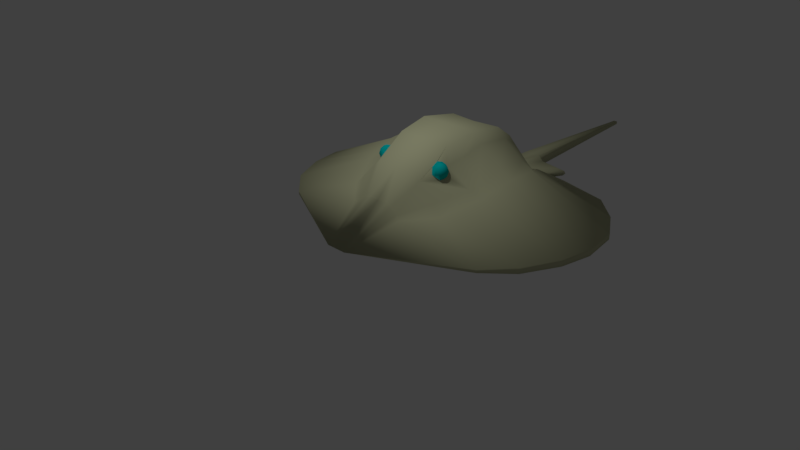 # Source: Stingray_7_textured_material_1.blend  (saved by Blender 2.78.0; exported with 4.5.12 LTS)
import bpy
from mathutils import Matrix  # noqa: F401  (used for matrix-valued properties, if any)

bpy.ops.wm.read_factory_settings(use_empty=True)
scene = bpy.context.scene
scene.name = 'Scene'

# ---- collections
col_collection_1 = bpy.data.collections.new('Collection 1'); scene.collection.children.link(col_collection_1)

# ---- materials (node trees are filled in below, after node groups)
mat_material = bpy.data.materials.new('Material')
mat_material.alpha_threshold = 0.0
mat_material.use_transparent_shadow = False
mat_material.diffuse_color = (0.5133, 0.5225, 0.3293, 1.0)
mat_material.specular_color = (1.0, 0.9849, 0.9849)
mat_material.roughness = 0.5
mat_material_001 = bpy.data.materials.new('Material.001')
mat_material_001.alpha_threshold = 0.0
mat_material_001.use_transparent_shadow = False
mat_material_001.diffuse_color = (0.0, 0.5225, 0.516, 1.0)
mat_material_001.specular_color = (1.0, 0.9849, 0.9849)
mat_material_001.roughness = 0.5

# ---- material node trees

# ---- world
world_world = bpy.data.worlds.new('World'); scene.world = world_world
world_world.color = (0.05088, 0.05088, 0.05088)
world_world.use_sun_shadow = False
world_world.sun_shadow_jitter_overblur = 0.0
world_world.cycles.sampling_method = 'MANUAL'

# ---- cameras
cam_camera = bpy.data.cameras.new('Camera')
cam_camera.clip_end = 100.0
cam_camera.lens = 35.0
cam_camera.sensor_width = 32.0
cam_camera.sensor_height = 18.0
cam_camera.ortho_scale = 7.314
cam_camera.dof.focus_distance = 0.0
cam_camera.dof.aperture_fstop = 128.0

# ---- lights
light_lamp = bpy.data.lights.new('Lamp', 'POINT')
light_lamp.transmission_factor = 0.0
light_lamp.cutoff_distance = 30.0
light_lamp.energy = 100.0
light_lamp.shadow_buffer_clip_start = 1.001
light_lamp.shadow_soft_size = 0.1
light_lamp.shadow_maximum_resolution = 0.006
light_lamp.use_absolute_resolution = True

# ---- meshes
me_sphere = bpy.data.meshes.new('Sphere')
me_sphere.from_pydata([(-0.849, 0.3283, -1.11), (-1.203, 0.1212, 1.064), (-1.502, 0.2453, 0.7915), (-1.703, 0.3283, 0.3827), (-1.773, 0.3574, 6.799e-08), (-1.703, 0.3283, -0.4522), (-1.502, 0.2453, -0.7766), (-1.203, 0.1212, -1.045), (-0.849, 0.628, -0.7766), (-1.074, 0.3283, 1.103), (-1.12, 0.628, 0.7915), (-1.254, 0.8283, 0.3827), (-1.372, 0.8986, 7.415e-08), (-1.325, 0.8283, -0.4522), (-1.159, 0.628, -0.7766), (-0.9954, 0.3589, -1.208), (-0.849, 0.8283, -0.4522), (-0.849, 0.8986, 5.262e-08), (-0.849, 0.8283, 0.3827), (-0.849, 0.628, 0.7915), (-0.849, 0.3283, 1.064), (-0.849, 0.1212, 1.064), (-1.53, 0.3297, 0.6031), (-1.542, 0.3912, 0.6106), (-1.526, 0.444, 0.5948), (-1.503, 0.4663, 0.5712), (-1.455, 0.3512, 0.6265), (-1.468, 0.403, 0.6328), (-1.475, 0.444, 0.6161), (-1.475, 0.4663, 0.5827), (-1.423, 0.444, 0.5948), (-1.447, 0.4663, 0.5712), (-1.475, 0.4741, 0.5433), (-1.435, 0.4663, 0.5433), (-1.447, 0.4663, 0.5154), (-1.475, 0.444, 0.4705), (-1.475, 0.4663, 0.5039), (-1.557, 0.3507, 0.47), (-1.542, 0.4106, 0.476), (-1.526, 0.444, 0.4918), (-1.503, 0.4663, 0.5154), (-1.574, 0.3311, 0.5298), (-1.57, 0.3977, 0.5433), (-1.548, 0.444, 0.5433), (-1.514, 0.4663, 0.5433), (-0.8856, 1.336, 1.045), (-0.9153, 1.636, 0.7726), (-0.9222, 1.836, 0.3638), (-0.9257, 1.906, -0.01888), (-0.915, 1.836, -0.4711), (-0.928, 1.636, -0.7955), (-0.9523, 1.336, -1.064), (-0.849, 1.636, -0.7955), (-0.849, 1.906, -0.01888), (-0.849, 1.636, 0.7726), (-0.849, 1.336, -1.064), (-0.849, 1.836, 0.3638), (-0.849, 1.836, -0.4711), (-0.849, 1.336, 1.045), (-0.849, 0.1212, 1.064), (-0.849, 0.1212, 1.654), (-1.725, 0.3377, 0.2594), (-1.303, 0.8509, 0.2594), (-0.849, 0.8509, 0.2594), (-0.9233, 1.859, 0.2405), (-0.849, 1.859, 0.2405), (-1.399, 0.6863, -0.4522), (-1.463, 0.7449, 7.067e-08), (-1.307, 0.6628, 0.3827), (-1.228, 0.5193, 0.7915), (-1.116, 0.2695, 1.064), (-0.9626, 0.1972, -1.209), (-1.24, 0.5193, -0.7766), (-0.849, 0.2695, 1.064), (-1.355, 0.6817, 0.2594), (-1.598, 0.4328, -0.4522), (-1.53, 0.4093, 0.3827), (-1.18, 0.1883, 1.064), (-1.422, 0.3254, -0.7766), (-1.66, 0.4706, 6.706e-08), (-1.422, 0.3254, 0.7915), (-1.159, 0.1645, -1.045), (-0.849, 0.1645, 1.064), (-1.55, 0.4215, 0.2594), (-0.849, 0.3589, -1.273), (-0.9523, 0.724, -1.227), (-0.849, 0.724, -1.227), (-0.9954, 0.09582, -1.215), (-0.849, 0.09291, -1.28), (-0.9954, 0.1555, -1.213), (-0.849, 0.1564, -1.278), (-0.849, 0.3471, -1.275), (-0.849, 0.09291, -1.655), (-0.9954, 0.09582, -1.589), (-0.849, 0.1564, -1.653), (-0.9339, 0.1555, -1.587), (-0.849, 0.4708, -1.631), (-0.9057, 0.4046, -1.584), (-0.9257, 0.02277, -3.46), (-0.9603, 0.02345, -3.461), (-0.849, 0.4835, -1.557), (-0.849, 0.4314, -1.65), (-0.8847, 0.4622, -1.614), (-1.512, 0.3957, 0.449), (-1.469, 0.4307, 0.4662), (-1.429, 0.4512, 0.5103), (-1.416, 0.4485, 0.5408), (-1.407, 0.4342, 0.5915), (-1.438, 0.3817, 0.6136), (-1.536, 0.3345, 0.5482), (-0.849, -0.3283, -1.11), (-1.203, -0.1212, 1.064), (-1.502, -0.2453, 0.7915), (-1.703, -0.3283, 0.3827), (-1.773, -0.3574, 6.799e-08), (-1.703, -0.3283, -0.4522), (-1.502, -0.2453, -0.7766), (-1.203, -0.1212, -1.045), (-0.849, -0.628, -0.7766), (-1.074, -0.3283, 1.103), (-1.12, -0.628, 0.7915), (-1.254, -0.8283, 0.3827), (-1.372, -0.8986, 7.415e-08), (-1.325, -0.8283, -0.4522), (-1.159, -0.628, -0.7766), (-0.9954, -0.3589, -1.208), (-1.203, 0.0, -1.045), (-1.502, 0.0, -0.7766), (-1.703, 0.0, -0.4174), (-1.773, 0.0, 7.916e-08), (-1.703, 0.0, 0.3827), (-1.502, 0.0, 0.7915), (-1.203, 0.0, 1.064), (-0.849, -0.8283, -0.4522), (-0.849, -0.8986, 5.262e-08), (-0.849, -0.8283, 0.3827), (-0.849, -0.628, 0.7915), (-0.849, -0.3283, 1.064), (-0.849, -0.1212, 1.064), (-0.849, 0.0, 1.064), (-0.849, 0.0, -1.101), (-1.53, -0.3297, 0.6031), (-1.542, -0.3912, 0.6106), (-1.526, -0.444, 0.5948), (-1.503, -0.4663, 0.5712), (-1.455, -0.3512, 0.6265), (-1.468, -0.403, 0.6328), (-1.475, -0.444, 0.6161), (-1.475, -0.4663, 0.5827), (-1.423, -0.444, 0.5948), (-1.447, -0.4663, 0.5712), (-1.475, -0.4741, 0.5433), (-1.435, -0.4663, 0.5433), (-1.447, -0.4663, 0.5154), (-1.475, -0.444, 0.4705), (-1.475, -0.4663, 0.5039), (-1.557, -0.3507, 0.47), (-1.542, -0.4106, 0.476), (-1.526, -0.444, 0.4918), (-1.503, -0.4663, 0.5154), (-1.574, -0.3311, 0.5298), (-1.57, -0.3977, 0.5433), (-1.548, -0.444, 0.5433), (-1.514, -0.4663, 0.5433), (-0.8856, -1.336, 1.045), (-0.9153, -1.636, 0.7726), (-0.9222, -1.836, 0.3638), (-0.9257, -1.906, -0.01888), (-0.915, -1.836, -0.4711), (-0.928, -1.636, -0.7955), (-0.9523, -1.336, -1.064), (-0.849, -1.636, -0.7955), (-0.849, -1.906, -0.01888), (-0.849, -1.636, 0.7726), (-0.849, -1.336, -1.064), (-0.849, -1.836, 0.3638), (-0.849, -1.836, -0.4711), (-0.849, -1.336, 1.045), (-0.849, -0.1212, 1.064), (-0.849, 0.0, 1.064), (-1.203, 0.0, 1.064), (-0.849, -0.1212, 1.654), (-0.849, 0.0, 1.654), (-1.725, -0.3377, 0.2594), (-1.303, -0.8509, 0.2594), (-1.725, 0.0, 0.2594), (-0.849, -0.8509, 0.2594), (-0.9233, -1.859, 0.2405), (-0.849, -1.859, 0.2405), (-1.399, -0.6863, -0.4522), (-1.463, -0.7449, 7.067e-08), (-1.307, -0.6628, 0.3827), (-1.228, -0.5193, 0.7915), (-1.116, -0.2695, 1.064), (-0.9626, -0.1972, -1.209), (-1.24, -0.5193, -0.7766), (-0.849, -0.2695, 1.064), (-1.355, -0.6817, 0.2594), (-1.598, -0.4328, -0.4522), (-1.53, -0.4093, 0.3827), (-1.18, -0.1883, 1.064), (-1.422, -0.3254, -0.7766), (-1.66, -0.4706, 6.706e-08), (-1.422, -0.3254, 0.7915), (-1.159, -0.1645, -1.045), (-0.849, -0.1645, 1.064), (-1.55, -0.4215, 0.2594), (-0.849, -0.3589, -1.273), (-0.9523, -0.724, -1.227), (-0.849, -0.724, -1.227), (-0.9954, 0.0, -1.217), (-0.849, 0.0, -1.283), (-0.9954, -0.09582, -1.215), (-0.849, -0.09291, -1.28), (-0.9954, -0.1555, -1.213), (-0.849, -0.1564, -1.278), (-0.849, -0.3471, -1.275), (-0.9954, 0.0, -1.592), (-0.849, 0.0, -1.658), (-0.849, -0.09291, -1.655), (-0.9954, -0.09582, -1.589), (-0.849, -0.1564, -1.653), (-0.9339, -0.1555, -1.587), (-0.849, -0.4708, -1.631), (-0.9057, -0.4046, -1.584), (-0.9603, 0.0, -3.462), (-0.9257, 0.0, -3.461), (-0.9257, -0.02277, -3.46), (-0.9603, -0.02345, -3.461), (-0.849, -0.4835, -1.557), (-0.849, -0.4314, -1.65), (-0.8847, -0.4622, -1.614), (-1.512, -0.3957, 0.449), (-1.469, -0.4307, 0.4662), (-1.429, -0.4512, 0.5103), (-1.416, -0.4485, 0.5408), (-1.407, -0.4342, 0.5915), (-1.438, -0.3817, 0.6136), (-1.536, -0.3345, 0.5482), (-0.9626, 0.1972, -1.209), (-0.9954, 0.09582, -1.215), (-0.9954, 0.1555, -1.213), (-0.849, 0.3471, -1.275), (-0.9954, 0.0, -1.217), (-0.849, 0.3589, -1.273), (-0.849, 0.3471, -1.275)], [], [(126, 127, 6, 7), (128, 129, 4, 5), (130, 131, 2, 3), (127, 128, 5, 6), (185, 130, 3, 61), (131, 132, 1, 2), (66, 67, 12, 13), (68, 69, 10, 11), (72, 66, 13, 14), (74, 68, 11, 62), (69, 70, 9, 10), (71, 72, 14, 15), (1, 132, 180), (70, 73, 20, 9), (17, 16, 57, 53), (62, 11, 47, 64), (15, 51, 85), (19, 18, 56, 54), (11, 10, 46, 47), (10, 9, 45, 46), (42, 41, 22, 23), (32, 44, 25), (43, 42, 23, 24), (44, 43, 24, 25), (32, 25, 29), (24, 23, 27, 28), (25, 24, 28, 29), (23, 22, 26, 27), (29, 28, 30, 31), (32, 29, 31), (32, 31, 33), (32, 33, 34), (32, 34, 36), (36, 35, 39, 40), (32, 36, 40), (38, 37, 41, 42), (32, 40, 44), (39, 38, 42, 43), (40, 39, 43, 44), (47, 46, 54, 56), (49, 48, 53, 57), (51, 50, 52, 55), (46, 45, 58, 54), (64, 47, 56, 65), (50, 49, 57, 52), (13, 12, 48, 49), (8, 0, 55, 52), (9, 20, 58, 45), (14, 13, 49, 50), (20, 19, 54, 58), (15, 14, 50, 51), (63, 17, 53, 65), (16, 8, 52, 57), (179, 59, 1, 180), (21, 1, 59), (139, 21, 59, 179), (179, 59, 60, 182), (180, 182, 60, 1), (45, 60, 58), (60, 45, 9), (59, 21, 82, 73, 20, 58, 60), (18, 63, 65, 56), (48, 64, 65, 53), (12, 62, 64, 48), (67, 74, 62, 12), (129, 185, 61, 4), (79, 83, 74, 67), (77, 82, 73, 70), (81, 78, 72, 71), (80, 77, 70, 69), (83, 76, 68, 74), (78, 75, 66, 72), (76, 103, 104, 105, 106, 107, 108, 26, 80, 69, 68), (75, 79, 67, 66), (5, 4, 79, 75), (3, 2, 80, 26, 22, 41, 37, 103, 76), (6, 5, 75, 78), (61, 3, 76, 83), (2, 1, 77, 80), (7, 6, 78, 81), (1, 21, 82, 77), (4, 61, 83, 79), (70, 60, 9), (77, 60, 70), (77, 1, 60), (179, 140, 0, 8, 16, 17, 63, 18, 19, 20, 73, 82, 21, 59), (84, 15, 85, 86), (15, 84, 91, 71), (51, 55, 86, 85), (55, 0, 84, 86), (84, 0, 140, 211, 88, 90, 91), (7, 87, 210, 126), (71, 97, 95, 89), (81, 89, 87, 7), (87, 89, 95, 93), (210, 87, 93, 217), (71, 89, 81), (93, 92, 98, 99), (95, 94, 92, 93), (97, 102, 101, 94, 95), (90, 88, 92, 94), (88, 211, 218, 92), (91, 90, 94, 101, 96, 100), (71, 91, 100, 102, 97), (99, 98, 226, 225), (217, 93, 99, 225), (92, 218, 226, 98), (101, 102, 96), (102, 100, 96), (26, 108, 107, 106, 105, 104, 103), (39, 104, 103, 38), (39, 35, 104), (104, 35, 36, 34, 105), (105, 34, 33, 106), (33, 31, 107, 106), (31, 30, 107), (30, 28, 27, 108, 107), (108, 27, 26), (103, 37, 38), (103, 37, 109, 26), (109, 37, 41), (22, 26, 109, 41), (37, 109, 26, 22, 41), (126, 117, 116, 127), (128, 115, 114, 129), (130, 113, 112, 131), (127, 116, 115, 128), (185, 183, 113, 130), (131, 112, 111, 132), (189, 123, 122, 190), (191, 121, 120, 192), (195, 124, 123, 189), (197, 184, 121, 191), (192, 120, 119, 193), (194, 125, 124, 195), (111, 180, 132), (193, 119, 137, 196), (134, 172, 176, 133), (184, 187, 166, 121), (125, 208, 170), (136, 173, 175, 135), (121, 166, 165, 120), (120, 165, 164, 119), (161, 142, 141, 160), (151, 144, 163), (162, 143, 142, 161), (163, 144, 143, 162), (151, 148, 144), (143, 147, 146, 142), (144, 148, 147, 143), (142, 146, 145, 141), (148, 150, 149, 147), (151, 150, 148), (151, 152, 150), (151, 153, 152), (151, 155, 153), (155, 159, 158, 154), (151, 159, 155), (157, 161, 160, 156), (151, 163, 159), (158, 162, 161, 157), (159, 163, 162, 158), (166, 175, 173, 165), (168, 176, 172, 167), (170, 174, 171, 169), (165, 173, 177, 164), (187, 188, 175, 166), (169, 171, 176, 168), (123, 168, 167, 122), (118, 171, 174, 110), (119, 164, 177, 137), (124, 169, 168, 123), (137, 177, 173, 136), (125, 170, 169, 124), (186, 188, 172, 134), (133, 176, 171, 118), (179, 180, 111, 178), (138, 178, 111), (139, 179, 178, 138), (132, 180, 179, 139), (179, 182, 181, 178), (180, 111, 181, 182), (164, 177, 181), (181, 119, 164), (178, 181, 177, 137, 196, 205, 138), (135, 175, 188, 186), (167, 172, 188, 187), (122, 167, 187, 184), (190, 122, 184, 197), (129, 114, 183, 185), (202, 190, 197, 206), (200, 193, 196, 205), (204, 194, 195, 201), (203, 192, 193, 200), (206, 197, 191, 199), (201, 195, 189, 198), (199, 191, 192, 203, 145, 237, 236, 235, 234, 233, 232), (198, 189, 190, 202), (115, 198, 202, 114), (113, 199, 232, 156, 160, 141, 145, 203, 112), (116, 201, 198, 115), (183, 206, 199, 113), (112, 203, 200, 111), (117, 204, 201, 116), (111, 200, 205, 138), (114, 202, 206, 183), (193, 119, 181), (200, 193, 181), (200, 181, 111), (179, 178, 138, 205, 196, 137, 136, 135, 186, 134, 133, 118, 110, 140), (207, 209, 208, 125), (125, 194, 216, 207), (170, 208, 209, 174), (174, 209, 207, 110), (207, 216, 215, 213, 211, 140, 110), (117, 126, 210, 212), (194, 214, 222, 224), (204, 117, 212, 214), (212, 220, 222, 214), (210, 217, 220, 212), (194, 204, 214), (220, 228, 227, 219), (222, 220, 219, 221), (224, 222, 221, 230, 231), (215, 221, 219, 213), (213, 219, 218, 211), (216, 229, 223, 230, 221, 215), (194, 224, 231, 229, 216), (228, 225, 226, 227), (217, 225, 228, 220), (219, 227, 226, 218), (230, 223, 231), (231, 223, 229), (145, 232, 233, 234, 235, 236, 237), (158, 157, 232, 233), (158, 233, 154), (233, 234, 153, 155, 154), (234, 235, 152, 153), (152, 235, 236, 150), (150, 236, 149), (149, 236, 237, 146, 147), (237, 145, 146), (232, 157, 156), (232, 145, 238, 156), (238, 160, 156), (141, 160, 238, 145), (156, 160, 141, 145, 238), (91, 71, 239, 242), (87, 210, 243, 240), (89, 87, 240, 241), (89, 241, 239, 71), (84, 91, 245, 244)])
me_sphere.polygons.foreach_set('use_smooth', [True] * 252)
me_sphere.polygons.foreach_set('material_index', [0, 0, 0, 0, 0, 0, 0, 0, 0, 0, 0, 0, 0, 0, 0, 0, 0, 0, 0, 0, 1, 1, 1, 1, 1, 1, 1, 1, 1, 1, 1, 1, 1, 1, 1, 1, 1, 1, 1, 0, 0, 0, 0, 0, 0, 0, 0, 0, 0, 0, 0, 0, 0, 0, 0, 0, 0, 0, 0, 0, 0, 0, 0, 0, 0, 0, 0, 0, 0, 0, 0, 0, 0, 0, 0, 0, 0, 0, 0, 0, 0, 0, 0, 0, 0, 0, 0, 0, 0, 0, 0, 0, 0, 0, 0, 0, 0, 0, 0, 0, 0, 0, 0, 0, 0, 0, 0, 0, 0, 0, 1, 1, 1, 1, 1, 1, 1, 1, 1, 0, 0, 0, 0, 0, 0, 0, 0, 0, 0, 0, 0, 0, 0, 0, 0, 0, 0, 0, 0, 0, 0, 0, 0, 1, 1, 1, 1, 1, 1, 1, 1, 1, 1, 1, 1, 1, 1, 1, 1, 1, 1, 1, 0, 0, 0, 0, 0, 0, 0, 0, 0, 0, 0, 0, 0, 0, 0, 0, 0, 0, 0, 0, 0, 0, 0, 0, 0, 0, 0, 0, 0, 0, 0, 0, 0, 0, 0, 0, 0, 0, 0, 0, 0, 0, 0, 0, 0, 0, 0, 0, 0, 0, 0, 0, 0, 0, 0, 0, 0, 0, 0, 0, 0, 0, 0, 0, 0, 0, 0, 0, 0, 0, 0, 0, 1, 1, 1, 1, 1, 1, 1, 1, 1, 0, 0, 0, 0, 0, 0, 0, 0, 0])
_uv = me_sphere.uv_layers.new(name='UVMap')
_uv.uv.foreach_set('vector', [0.7349, 0.2166, 0.743, 0.2362, 0.7311, 0.2404, 0.729, 0.219, 0.7493, 0.2575, 0.7514, 0.2804, 0.7335, 0.2805, 0.7323, 0.2591, 0.7501, 0.301, 0.7448, 0.3241, 0.7331, 0.3206, 0.734, 0.299, 0.743, 0.2362, 0.7493, 0.2575, 0.7323, 0.2591, 0.7311, 0.2404, 0.7508, 0.2943, 0.7501, 0.301, 0.734, 0.299, 0.7339, 0.2931, 0.7448, 0.3241, 0.7377, 0.3437, 0.7318, 0.3416, 0.7331, 0.3206, 0.709, 0.2578, 0.7086, 0.2814, 0.6995, 0.2817, 0.7008, 0.258, 0.7087, 0.3027, 0.7144, 0.3242, 0.7067, 0.3256, 0.7, 0.3022, 0.7122, 0.2375, 0.709, 0.2578, 0.7008, 0.258, 0.7053, 0.2373, 0.7089, 0.296, 0.7087, 0.3027, 0.7, 0.3022, 0.7001, 0.2954, 0.7144, 0.3242, 0.723, 0.3419, 0.7193, 0.3438, 0.7067, 0.3256, 0.7192, 0.2066, 0.7122, 0.2375, 0.7053, 0.2373, 0.7115, 0.2105, 0.7318, 0.3416, 0.7377, 0.3437, 0.7376, 0.3438, 0.1655, 0.6506, 0.168, 0.6424, 0.1699, 0.6429, 0.1681, 0.65, 0.06759, 0.916, 0.0658, 0.9044, 0.09154, 0.9039, 0.09334, 0.9155, 0.7001, 0.2954, 0.7, 0.3022, 0.6491, 0.2996, 0.6479, 0.2937, 0.7115, 0.2105, 0.6685, 0.2299, 0.6937, 0.2143, 0.06068, 0.9362, 0.0658, 0.9258, 0.09154, 0.9253, 0.08642, 0.9357, 0.7, 0.3022, 0.7067, 0.3256, 0.6571, 0.319, 0.6491, 0.2996, 0.7067, 0.3256, 0.7193, 0.3438, 0.6677, 0.3346, 0.6571, 0.319, 0.8336, 0.8642, 0.8306, 0.8278, 0.8762, 0.8325, 0.8701, 0.8627, 0.8702, 0.9264, 0.8528, 0.9112, 0.8677, 0.9054, 0.8407, 0.8921, 0.8336, 0.8642, 0.8701, 0.8627, 0.8674, 0.8873, 0.8528, 0.9112, 0.8407, 0.8921, 0.8674, 0.8873, 0.8677, 0.9054, 0.8702, 0.9264, 0.8677, 0.9054, 0.8814, 0.9087, 0.8674, 0.8873, 0.8701, 0.8627, 0.8994, 0.8767, 0.8904, 0.8936, 0.8677, 0.9054, 0.8674, 0.8873, 0.8904, 0.8936, 0.8814, 0.9087, 0.8701, 0.8627, 0.8762, 0.8325, 0.9163, 0.8541, 0.8994, 0.8767, 0.8814, 0.9087, 0.8904, 0.8936, 0.9103, 0.9117, 0.8909, 0.9197, 0.8702, 0.9264, 0.8814, 0.9087, 0.8909, 0.9197, 0.8702, 0.9264, 0.8909, 0.9197, 0.8902, 0.9347, 0.8702, 0.9264, 0.8902, 0.9347, 0.88, 0.9454, 0.8702, 0.9264, 0.88, 0.9454, 0.8655, 0.9471, 0.8655, 0.9471, 0.8611, 0.9643, 0.8385, 0.9526, 0.8531, 0.9395, 0.8702, 0.9264, 0.8655, 0.9471, 0.8531, 0.9395, 0.8245, 0.9652, 0.7994, 0.9834, 0.7737, 0.9614, 0.8, 0.9377, 0.8702, 0.9264, 0.8531, 0.9395, 0.8472, 0.9245, 0.8385, 0.9526, 0.8245, 0.9652, 0.8, 0.9377, 0.8253, 0.9276, 0.8531, 0.9395, 0.8385, 0.9526, 0.8253, 0.9276, 0.8472, 0.9245, 0.6491, 0.2996, 0.6571, 0.319, 0.6545, 0.3206, 0.6456, 0.3007, 0.649, 0.2602, 0.6466, 0.2811, 0.6427, 0.281, 0.646, 0.2594, 0.6685, 0.2299, 0.6564, 0.2444, 0.653, 0.2425, 0.6649, 0.226, 0.6571, 0.319, 0.6677, 0.3346, 0.6663, 0.3357, 0.6545, 0.3206, 0.6479, 0.2937, 0.6491, 0.2996, 0.6456, 0.3007, 0.6442, 0.2943, 0.6564, 0.2444, 0.649, 0.2602, 0.646, 0.2594, 0.653, 0.2425, 0.7008, 0.258, 0.6995, 0.2817, 0.6466, 0.2811, 0.649, 0.2602, 0.06068, 0.8961, 0.05302, 0.8876, 0.07877, 0.8888, 0.08642, 0.8957, 0.1681, 0.65, 0.1699, 0.6429, 0.2011, 0.6507, 0.2008, 0.6518, 0.7053, 0.2373, 0.7008, 0.258, 0.649, 0.2602, 0.6564, 0.2444, 0.05302, 0.9432, 0.06068, 0.9362, 0.08642, 0.9357, 0.07877, 0.9427, 0.7115, 0.2105, 0.7053, 0.2373, 0.6564, 0.2444, 0.6685, 0.2299, 0.06637, 0.9226, 0.06759, 0.916, 0.09334, 0.9155, 0.09212, 0.9221, 0.0658, 0.9044, 0.06068, 0.8961, 0.08642, 0.8957, 0.09154, 0.9039, 0.1596, 0.6399, 0.1633, 0.641, 0.1602, 0.6518, 0.1565, 0.6507, 0.1635, 0.641, 0.1602, 0.6518, 0.1633, 0.641, 0.1973, 0.7634, 0.2451, 0.7634, 0.2451, 0.7642, 0.1973, 0.7642, 0.2354, 0.6393, 0.2388, 0.6411, 0.2304, 0.6579, 0.2269, 0.6562, 0.7606, 0.644, 0.7606, 0.6031, 0.7678, 0.6031, 0.7678, 0.644, 0.3584, 0.3796, 0.05809, 0.2534, 0.3616, 0.3714, 0.05809, 0.2534, 0.3584, 0.3796, 0.1128, 0.3942, 0.2267, 0.5647, 0.1635, 0.641, 0.2267, 0.5647, 0.2267, 0.5647, 0.2268, 0.5647, 0.2738, 0.6579, 0.2304, 0.6579, 0.0658, 0.9258, 0.06637, 0.9226, 0.09212, 0.9221, 0.09154, 0.9253, 0.6466, 0.2811, 0.6479, 0.2937, 0.6442, 0.2943, 0.6427, 0.281, 0.6995, 0.2817, 0.7001, 0.2954, 0.6479, 0.2937, 0.6466, 0.2811, 0.7086, 0.2814, 0.7089, 0.296, 0.7001, 0.2954, 0.6995, 0.2817, 0.7514, 0.2804, 0.7508, 0.2943, 0.7339, 0.2931, 0.7335, 0.2805, 0.7256, 0.2809, 0.7247, 0.2948, 0.7089, 0.296, 0.7086, 0.2814, 0.1624, 0.6518, 0.1648, 0.6414, 0.168, 0.6424, 0.1655, 0.6506, 0.7259, 0.2184, 0.7256, 0.2394, 0.7122, 0.2375, 0.7192, 0.2066, 0.7278, 0.3217, 0.7283, 0.3412, 0.723, 0.3419, 0.7144, 0.3242, 0.7247, 0.2948, 0.7252, 0.3009, 0.7087, 0.3027, 0.7089, 0.296, 0.7256, 0.2394, 0.7252, 0.2584, 0.709, 0.2578, 0.7122, 0.2375, 0.4109, 0.2955, 0.3475, 0.2834, 0.3464, 0.2841, 0.345, 0.2842, 0.3443, 0.2839, 0.3434, 0.2831, 0.3419, 0.2826, 0.3411, 0.2824, 0.3408, 0.2784, 0.416, 0.2846, 0.4186, 0.2947, 0.7252, 0.2584, 0.7256, 0.2809, 0.7086, 0.2814, 0.709, 0.2578, 0.7323, 0.2591, 0.7335, 0.2805, 0.7256, 0.2809, 0.7252, 0.2584, 0.734, 0.299, 0.7331, 0.3206, 0.8749, 0.3374, 0.7419, 0.3909, 0.7384, 0.389, 0.7371, 0.385, 0.7387, 0.3822, 0.7419, 0.3815, 0.7252, 0.3009, 0.7311, 0.2404, 0.7323, 0.2591, 0.7252, 0.2584, 0.7256, 0.2394, 0.7339, 0.2931, 0.734, 0.299, 0.7252, 0.3009, 0.7247, 0.2948, 0.7331, 0.3206, 0.7318, 0.3416, 0.7283, 0.3412, 0.7278, 0.3217, 0.729, 0.219, 0.7311, 0.2404, 0.7256, 0.2394, 0.7259, 0.2184, 0.1602, 0.6518, 0.1635, 0.641, 0.1648, 0.6414, 0.1624, 0.6518, 0.7335, 0.2805, 0.7339, 0.2931, 0.7247, 0.2948, 0.7256, 0.2809, 0.09833, 0.4075, 0.05809, 0.2534, 0.1128, 0.3942, 0.07483, 0.4155, 0.05809, 0.2534, 0.09833, 0.4075, 0.07483, 0.4155, 0.05809, 0.4183, 0.05809, 0.2534, 0.04464, 0.9432, 0.04464, 0.8878, 0.05302, 0.8876, 0.06068, 0.8961, 0.0658, 0.9044, 0.06759, 0.916, 0.06637, 0.9226, 0.0658, 0.9258, 0.06068, 0.9362, 0.04454, 0.8838, 0.04453, 0.8838, 0.04453, 0.8838, 0.03157, 0.8846, 0.04453, 0.8838, 0.7089, 0.2026, 0.7115, 0.2105, 0.6937, 0.2143, 0.6915, 0.2097, 0.7115, 0.2105, 0.7089, 0.2026, 0.7095, 0.2024, 0.7192, 0.2066, 0.6685, 0.2299, 0.6649, 0.226, 0.6915, 0.2097, 0.6937, 0.2143, 0.07877, 0.8888, 0.05302, 0.8876, 0.05381, 0.8835, 0.06313, 0.8846, 0.05381, 0.8835, 0.05302, 0.8876, 0.04464, 0.8878, 0.04464, 0.8832, 0.04664, 0.8832, 0.04863, 0.8833, 0.05351, 0.8834, 0.729, 0.219, 0.7249, 0.2056, 0.7295, 0.2036, 0.7349, 0.2166, 0.3005, 0.1029, 0.3494, 0.1781, 0.2951, 0.1941, 0.2888, 0.1034, 0.7259, 0.2184, 0.722, 0.2068, 0.7249, 0.2056, 0.729, 0.219, 0.2747, 0.1038, 0.2888, 0.1034, 0.2951, 0.1941, 0.2747, 0.1918, 0.2522, 0.1045, 0.2747, 0.1038, 0.2747, 0.1918, 0.2522, 0.1925, 0.7192, 0.2066, 0.722, 0.2068, 0.7259, 0.2184, 0.9287, 0.5159, 0.92, 0.5111, 0.932, 0.4347, 0.9331, 0.4366, 0.2951, 0.1941, 0.3065, 0.2176, 0.294, 0.2243, 0.2747, 0.1918, 0.3494, 0.1781, 0.3631, 0.1781, 0.3671, 0.1918, 0.3065, 0.2176, 0.2951, 0.1941, 0.3709, 0.08804, 0.3801, 0.07943, 0.4324, 0.132, 0.4233, 0.1406, 0.3801, 0.07943, 0.3935, 0.06684, 0.4459, 0.1194, 0.4324, 0.132, 0.3437, 0.1142, 0.3709, 0.08804, 0.4233, 0.1406, 0.3843, 0.1786, 0.3726, 0.1797, 0.3639, 0.1675, 0.3005, 0.1029, 0.3437, 0.1142, 0.3639, 0.1675, 0.3631, 0.1781, 0.3494, 0.1781, 0.9331, 0.4366, 0.932, 0.4347, 0.9345, 0.4167, 0.9345, 0.4361, 0.9345, 0.5158, 0.9287, 0.5159, 0.9331, 0.4366, 0.9345, 0.4361, 0.92, 0.5111, 0.9148, 0.5099, 0.9345, 0.4167, 0.932, 0.4347, 0.3671, 0.1918, 0.3631, 0.1781, 0.3726, 0.1797, 0.3631, 0.1781, 0.3639, 0.1675, 0.3726, 0.1797, 0.5191, 0.2249, 0.5058, 0.2197, 0.4828, 0.2107, 0.4807, 0.1905, 0.4828, 0.178, 0.4984, 0.1597, 0.5191, 0.1519, 0.9381, 0.7858, 0.981, 0.8213, 0.9305, 0.8437, 0.9126, 0.8089, 0.8385, 0.9526, 0.8611, 0.9643, 0.862, 0.972, 0.862, 0.972, 0.8611, 0.9643, 0.8655, 0.9471, 0.88, 0.9454, 0.8893, 0.9544, 0.8893, 0.9544, 0.88, 0.9454, 0.8902, 0.9347, 0.9027, 0.9409, 0.8902, 0.9347, 0.8909, 0.9197, 0.9197, 0.9162, 0.9027, 0.9409, 0.8909, 0.9197, 0.9103, 0.9117, 0.9197, 0.9162, 0.9103, 0.9117, 0.8904, 0.8936, 0.8994, 0.8767, 0.9209, 0.8767, 0.9209, 0.9122, 0.9209, 0.8767, 0.8994, 0.8767, 0.9163, 0.8541, 0.9305, 0.8437, 0.8667, 0.8421, 0.9126, 0.8089, 0.5024, 0.02473, 0.5123, 0.02724, 0.5123, 0.0397, 0.5024, 0.05372, 0.4204, 0.8056, 0.42, 0.7468, 0.4438, 0.7869, 0.4249, 0.8446, 0.3734, 0.8717, 0.4204, 0.8056, 0.4438, 0.7869, 0.0, 0.0, 0.0, 0.0, 0.0, 0.0, 0.0, 0.0, 0.0, 0.0, 0.8319, 0.04953, 0.8384, 0.053, 0.8336, 0.0773, 0.8204, 0.07117, 0.8108, 0.09485, 0.8301, 0.09864, 0.8262, 0.1231, 0.8057, 0.1209, 0.8048, 0.1448, 0.8236, 0.1443, 0.8221, 0.1693, 0.8083, 0.1719, 0.8204, 0.07117, 0.8336, 0.0773, 0.8301, 0.09864, 0.8108, 0.09485, 0.8048, 0.137, 0.8244, 0.1375, 0.8236, 0.1443, 0.8048, 0.1448, 0.8083, 0.1719, 0.8221, 0.1693, 0.8212, 0.1935, 0.8143, 0.1953, 0.857, 0.09979, 0.8664, 0.101, 0.8652, 0.1284, 0.8547, 0.127, 0.8522, 0.1514, 0.8622, 0.1518, 0.852, 0.1779, 0.8432, 0.1755, 0.8556, 0.0762, 0.8636, 0.07676, 0.8664, 0.101, 0.857, 0.09979, 0.8527, 0.1438, 0.863, 0.1441, 0.8622, 0.1518, 0.8522, 0.1514, 0.8432, 0.1755, 0.852, 0.1779, 0.8353, 0.1975, 0.8313, 0.1948, 0.8511, 0.03992, 0.8595, 0.04523, 0.8636, 0.07676, 0.8556, 0.0762, 0.8212, 0.1935, 0.8143, 0.1954, 0.8143, 0.1953, 0.2256, 0.4892, 0.2245, 0.4889, 0.2238, 0.4861, 0.2246, 0.4859, 0.1577, 0.9235, 0.1234, 0.9228, 0.1258, 0.9074, 0.1601, 0.9081, 0.863, 0.1441, 0.9231, 0.148, 0.921, 0.1547, 0.8622, 0.1518, 0.8595, 0.04523, 0.8795, 0.05156, 0.9067, 0.07236, 0.1669, 0.9504, 0.1326, 0.9497, 0.1258, 0.9358, 0.1601, 0.9365, 0.8622, 0.1518, 0.921, 0.1547, 0.9096, 0.176, 0.852, 0.1779, 0.852, 0.1779, 0.9096, 0.176, 0.8957, 0.1928, 0.8353, 0.1975, 0.9436, 0.7512, 0.929, 0.7724, 0.9432, 0.7887, 0.9654, 0.7651, 0.8932, 0.7461, 0.9061, 0.7531, 0.909, 0.7424, 0.9249, 0.7435, 0.9165, 0.7605, 0.929, 0.7724, 0.9436, 0.7512, 0.909, 0.7424, 0.9061, 0.7531, 0.9165, 0.7605, 0.9249, 0.7435, 0.8932, 0.7461, 0.8988, 0.7595, 0.9061, 0.7531, 0.9165, 0.7605, 0.9035, 0.7705, 0.9087, 0.7826, 0.929, 0.7724, 0.9061, 0.7531, 0.8988, 0.7595, 0.9035, 0.7705, 0.9165, 0.7605, 0.929, 0.7724, 0.9087, 0.7826, 0.9139, 0.8019, 0.9432, 0.7887, 0.8988, 0.7595, 0.889, 0.7604, 0.8868, 0.7737, 0.9035, 0.7705, 0.8932, 0.7461, 0.889, 0.7604, 0.8988, 0.7595, 0.8932, 0.7461, 0.8808, 0.7545, 0.889, 0.7604, 0.8932, 0.7461, 0.8785, 0.7446, 0.8808, 0.7545, 0.8932, 0.7461, 0.883, 0.7356, 0.8785, 0.7446, 0.883, 0.7356, 0.8921, 0.7313, 0.8899, 0.7179, 0.8747, 0.7266, 0.8932, 0.7461, 0.8921, 0.7313, 0.883, 0.7356, 0.8879, 0.7051, 0.913, 0.7012, 0.9092, 0.6771, 0.8868, 0.6838, 0.8932, 0.7461, 0.9029, 0.7335, 0.8921, 0.7313, 0.8899, 0.7179, 0.9094, 0.7196, 0.913, 0.7012, 0.8879, 0.7051, 0.8921, 0.7313, 0.9029, 0.7335, 0.9094, 0.7196, 0.8899, 0.7179, 0.921, 0.1547, 0.9249, 0.1563, 0.9125, 0.1782, 0.9096, 0.176, 0.9257, 0.1095, 0.9292, 0.1088, 0.9304, 0.1341, 0.926, 0.1337, 0.9067, 0.07236, 0.9113, 0.06837, 0.9231, 0.08866, 0.9189, 0.09047, 0.9096, 0.176, 0.9125, 0.1782, 0.8971, 0.1942, 0.8957, 0.1928, 0.9231, 0.148, 0.9272, 0.1492, 0.9249, 0.1563, 0.921, 0.1547, 0.9189, 0.09047, 0.9231, 0.08866, 0.9292, 0.1088, 0.9257, 0.1095, 0.8664, 0.101, 0.9257, 0.1095, 0.926, 0.1337, 0.8652, 0.1284, 0.1669, 0.8971, 0.1326, 0.8964, 0.1428, 0.8873, 0.1771, 0.8857, 0.2245, 0.4889, 0.2113, 0.4897, 0.2112, 0.4892, 0.2238, 0.4861, 0.8636, 0.07676, 0.9189, 0.09047, 0.9257, 0.1095, 0.8664, 0.101, 0.1771, 0.9596, 0.1428, 0.959, 0.1326, 0.9497, 0.1669, 0.9504, 0.8595, 0.04523, 0.9067, 0.07236, 0.9189, 0.09047, 0.8636, 0.07676, 0.1593, 0.9323, 0.1251, 0.9316, 0.1234, 0.9228, 0.1577, 0.9235, 0.1601, 0.9081, 0.1258, 0.9074, 0.1326, 0.8964, 0.1669, 0.8971, 0.228, 0.4849, 0.2292, 0.4892, 0.2277, 0.4897, 0.2265, 0.4853, 0.2264, 0.4853, 0.2265, 0.4853, 0.2277, 0.4897, 0.3531, 0.5307, 0.3531, 0.5297, 0.41, 0.5287, 0.41, 0.5297, 0.6163, 0.6009, 0.6163, 0.6025, 0.5238, 0.6041, 0.5238, 0.6025, 0.09516, 0.7467, 0.09516, 0.7538, 0.09371, 0.7538, 0.09371, 0.7467, 0.1166, 0.4773, 0.09187, 0.4773, 0.09187, 0.6178, 0.1166, 0.6178, 0.2959, 0.4416, 0.2948, 0.4443, 0.3929, 0.4824, 0.3929, 0.4824, 0.3752, 0.437, 0.2959, 0.4416, 0.09371, 0.7467, 0.09371, 0.7538, 0.07912, 0.7464, 0.09122, 0.7467, 0.05253, 0.7643, 0.05253, 0.7643, 0.05253, 0.7643, 0.1601, 0.9365, 0.1258, 0.9358, 0.1251, 0.9316, 0.1593, 0.9323, 0.926, 0.1337, 0.9304, 0.1341, 0.9272, 0.1492, 0.9231, 0.148, 0.8652, 0.1284, 0.926, 0.1337, 0.9231, 0.148, 0.863, 0.1441, 0.8547, 0.127, 0.8652, 0.1284, 0.863, 0.1441, 0.8527, 0.1438, 0.8057, 0.1209, 0.8262, 0.1231, 0.8244, 0.1375, 0.8048, 0.137, 0.8353, 0.1245, 0.8547, 0.127, 0.8527, 0.1438, 0.8347, 0.1406, 0.2268, 0.4897, 0.2256, 0.4892, 0.2246, 0.4859, 0.2259, 0.4855, 0.8421, 0.05264, 0.8511, 0.03992, 0.8556, 0.0762, 0.84, 0.07682, 0.8281, 0.1711, 0.8432, 0.1755, 0.8313, 0.1948, 0.8254, 0.1934, 0.8347, 0.1406, 0.8527, 0.1438, 0.8522, 0.1514, 0.8335, 0.1475, 0.84, 0.07682, 0.8556, 0.0762, 0.857, 0.09979, 0.8383, 0.09873, 0.7003, 0.4912, 0.7135, 0.4939, 0.7072, 0.511, 0.7925, 0.522, 0.7873, 0.5176, 0.7878, 0.5161, 0.7887, 0.5137, 0.7885, 0.5115, 0.7887, 0.5102, 0.7903, 0.5083, 0.7925, 0.5075, 0.8383, 0.09873, 0.857, 0.09979, 0.8547, 0.127, 0.8353, 0.1245, 0.8301, 0.09864, 0.8383, 0.09873, 0.8353, 0.1245, 0.8262, 0.1231, 0.8236, 0.1443, 0.8335, 0.1475, 0.9474, 0.1789, 0.7977, 0.2428, 0.7995, 0.246, 0.798, 0.2507, 0.9566, 0.1848, 0.964, 0.1911, 0.8221, 0.1693, 0.8336, 0.0773, 0.84, 0.07682, 0.8383, 0.09873, 0.8301, 0.09864, 0.8244, 0.1375, 0.8347, 0.1406, 0.8335, 0.1475, 0.8236, 0.1443, 0.8221, 0.1693, 0.8281, 0.1711, 0.8254, 0.1934, 0.8212, 0.1935, 0.8384, 0.053, 0.8421, 0.05264, 0.84, 0.07682, 0.8336, 0.0773, 0.2277, 0.4897, 0.2268, 0.4897, 0.2259, 0.4855, 0.2264, 0.4853, 0.8262, 0.1231, 0.8353, 0.1245, 0.8347, 0.1406, 0.8244, 0.1375, 0.3799, 0.4327, 0.3752, 0.437, 0.3929, 0.4824, 0.3875, 0.43, 0.3799, 0.4327, 0.3929, 0.4824, 0.3875, 0.43, 0.3929, 0.4824, 0.3929, 0.4292, 0.1882, 0.9596, 0.198, 0.88, 0.198, 0.88, 0.198, 0.88, 0.198, 0.88, 0.198, 0.88, 0.1669, 0.9504, 0.1601, 0.9365, 0.1593, 0.9323, 0.1577, 0.9235, 0.1601, 0.9081, 0.1669, 0.8971, 0.1771, 0.8857, 0.1882, 0.886, 0.8634, 0.03641, 0.8826, 0.0466, 0.8795, 0.05156, 0.8595, 0.04523, 0.8595, 0.04523, 0.8511, 0.03992, 0.8627, 0.03609, 0.8634, 0.03641, 0.9067, 0.07236, 0.8795, 0.05156, 0.8826, 0.0466, 0.9113, 0.06837, 0.1428, 0.8873, 0.1636, 0.8818, 0.176, 0.8802, 0.1771, 0.8857, 0.176, 0.8802, 0.1764, 0.8801, 0.1829, 0.88, 0.1856, 0.8799, 0.1882, 0.8798, 0.1882, 0.886, 0.1771, 0.8857, 0.8384, 0.053, 0.8319, 0.04953, 0.8397, 0.0352, 0.8447, 0.03805, 0.2039, 0.1029, 0.2157, 0.1034, 0.2092, 0.1941, 0.1549, 0.178, 0.8421, 0.05264, 0.8384, 0.053, 0.8447, 0.03805, 0.8479, 0.03972, 0.2297, 0.1038, 0.2297, 0.1918, 0.2092, 0.1941, 0.2157, 0.1034, 0.2522, 0.1045, 0.2522, 0.1925, 0.2297, 0.1918, 0.2297, 0.1038, 0.8511, 0.03992, 0.8421, 0.05264, 0.8479, 0.03972, 0.9402, 0.5159, 0.9358, 0.4366, 0.9369, 0.4347, 0.9489, 0.5111, 0.2092, 0.1941, 0.2297, 0.1918, 0.2104, 0.2243, 0.1979, 0.2176, 0.1549, 0.178, 0.2092, 0.1941, 0.1979, 0.2176, 0.1373, 0.1917, 0.1412, 0.1781, 0.1335, 0.08795, 0.08113, 0.1405, 0.07196, 0.1319, 0.1243, 0.07934, 0.1243, 0.07934, 0.07196, 0.1319, 0.05854, 0.1193, 0.1109, 0.06674, 0.1607, 0.1141, 0.1405, 0.1674, 0.1317, 0.1797, 0.1201, 0.1785, 0.08113, 0.1405, 0.1335, 0.08795, 0.2039, 0.1029, 0.1549, 0.178, 0.1412, 0.1781, 0.1405, 0.1674, 0.1607, 0.1141, 0.9358, 0.4366, 0.9345, 0.4361, 0.9345, 0.4167, 0.9369, 0.4347, 0.9345, 0.5158, 0.9345, 0.4361, 0.9358, 0.4366, 0.9402, 0.5159, 0.9489, 0.5111, 0.9369, 0.4347, 0.9345, 0.4167, 0.9541, 0.5099, 0.1373, 0.1917, 0.1317, 0.1797, 0.1412, 0.1781, 0.1412, 0.1781, 0.1317, 0.1797, 0.1405, 0.1674, 0.3745, 0.6705, 0.3745, 0.5807, 0.4, 0.5903, 0.4192, 0.6128, 0.4217, 0.6281, 0.4191, 0.6531, 0.3909, 0.6641, 0.9224, 0.8252, 0.919, 0.804, 0.8946, 0.8015, 0.8892, 0.8357, 0.8899, 0.7179, 0.8699, 0.7242, 0.8747, 0.7266, 0.8699, 0.7242, 0.8699, 0.7466, 0.8785, 0.7446, 0.883, 0.7356, 0.8747, 0.7266, 0.8699, 0.7466, 0.8727, 0.7593, 0.8808, 0.7545, 0.8785, 0.7446, 0.8808, 0.7545, 0.8727, 0.7593, 0.8811, 0.7778, 0.889, 0.7604, 0.889, 0.7604, 0.8811, 0.7778, 0.8868, 0.7737, 0.8868, 0.7737, 0.8811, 0.7778, 0.8992, 0.7945, 0.9087, 0.7826, 0.9035, 0.7705, 0.8992, 0.7945, 0.9139, 0.8019, 0.9087, 0.7826, 0.8946, 0.8015, 0.919, 0.804, 0.9172, 0.7686, 0.6028, 0.0193, 0.6028, 0.08328, 0.6248, 0.05234, 0.6246, 0.02484, 0.3209, 0.7892, 0.3136, 0.795, 0.321, 0.8075, 0.3194, 0.7771, 0.3136, 0.795, 0.3209, 0.7892, 0.3355, 0.7687, 0.0, 0.0, 0.0, 0.0, 0.0, 0.0, 0.0, 0.0, 0.0, 0.0, 0.5667, 0.8183, 0.5994, 0.8183, 0.5994, 0.8177, 0.5667, 0.8177, 0.6648, 0.8188, 0.6975, 0.8188, 0.6975, 0.8183, 0.6648, 0.8183, 0.6321, 0.8188, 0.6648, 0.8188, 0.6648, 0.8183, 0.6321, 0.8183, 0.6321, 0.8188, 0.6321, 0.8183, 0.5994, 0.8177, 0.5994, 0.8183, 0.249, 0.7056, 0.1071, 0.7056, 0.1071, 0.7032, 0.249, 0.7032])
me_sphere.materials.append(mat_material)
me_sphere.materials.append(mat_material_001)
me_sphere.use_remesh_preserve_volume = False
me_sphere.use_remesh_preserve_attributes = False
me_sphere.use_mirror_vertex_groups = False
me_sphere.update()

# ---- objects
ob_sphere = bpy.data.objects.new('Sphere', me_sphere)
ob_lamp = bpy.data.objects.new('Lamp', light_lamp)
ob_camera = bpy.data.objects.new('Camera', cam_camera)

# ---- transforms, parenting, visibility, modifiers, constraints
ob_sphere.location = (0.0, 0.0, 0.0)
ob_sphere.rotation_euler = (-0.0, 1.571, 0.0)
ob_sphere.lineart.crease_threshold = 0.0
ob_lamp.location = (1.405, -0.2274, 4.336)
ob_lamp.rotation_euler = (0.6503, 0.05522, 1.866)
ob_lamp.lock_rotations_4d = False
ob_lamp.empty_display_type = 'ARROWS'
ob_lamp.color = (0.0, 0.0, 0.0, 0.0)
ob_lamp.lineart.crease_threshold = 0.0
ob_camera.location = (6.76, 6.005, 4.887)
ob_camera.rotation_euler = (1.123, 3.025e-07, 2.355)
ob_camera.scale = (1.0, 1.0, 1.0)
ob_camera.lock_rotations_4d = False
ob_camera.empty_display_type = 'ARROWS'
ob_camera.color = (0.0, 0.0, 0.0, 0.0)
ob_camera.display_type = 'WIRE'
ob_camera.lineart.crease_threshold = 0.0

# ---- collection membership
col_collection_1.objects.link(ob_sphere)
col_collection_1.objects.link(ob_lamp)
col_collection_1.objects.link(ob_camera)

# ---- scene / render settings (as saved in the file)
scene.camera = ob_camera
scene.frame_start = 1; scene.frame_end = 250; scene.frame_set(1)
scene.render.engine = 'BLENDER_EEVEE_NEXT'
scene.render.resolution_percentage = 50
scene.render.dither_intensity = 0.0
scene.cycles.use_denoising = False
scene.cycles.samples = 128
scene.cycles.sampling_pattern = 'TABULATED_SOBOL'
scene.cycles.light_sampling_threshold = 0.0
scene.cycles.use_adaptive_sampling = False
scene.cycles.use_light_tree = False
scene.cycles.blur_glossy = 0.0
scene.cycles.sample_clamp_indirect = 0.0
scene.view_settings.view_transform = 'Standard'
bpy.context.view_layer.update()
